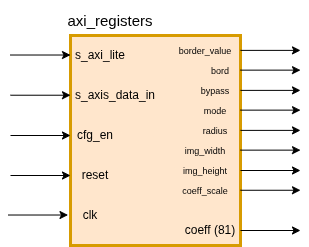

The diagram above was exported from draw.io. Its source (the exported page's mxGraphModel, read from the mxfile embedded in the PNG):
<mxGraphModel dx="648" dy="364" grid="1" gridSize="10" guides="1" tooltips="1" connect="1" arrows="1" fold="1" page="1" pageScale="1" pageWidth="850" pageHeight="1100" math="0" shadow="0">
  <root>
    <mxCell id="0" />
    <mxCell id="1" parent="0" />
    <mxCell id="ikCRGrK6K1fh0LDbryMo-2" parent="1" style="rounded=0;whiteSpace=wrap;html=1;strokeWidth=3;fillColor=#ffe6cc;strokeColor=#d79b00;" value="" vertex="1">
      <mxGeometry height="210" width="170" x="250" y="140" as="geometry" />
    </mxCell>
    <mxCell id="ikCRGrK6K1fh0LDbryMo-3" parent="1" style="text;html=1;whiteSpace=wrap;strokeColor=none;fillColor=none;align=center;verticalAlign=middle;rounded=0;strokeWidth=1;" value="&lt;font style=&quot;font-size: 15px;&quot;&gt;axi_registers&lt;/font&gt;" vertex="1">
      <mxGeometry height="40" width="80" x="250" y="105" as="geometry" />
    </mxCell>
    <mxCell id="ikCRGrK6K1fh0LDbryMo-4" edge="1" parent="1" style="endArrow=classic;html=1;rounded=0;" value="">
      <mxGeometry height="50" relative="1" width="50" as="geometry">
        <mxPoint x="190" y="159.52" as="sourcePoint" />
        <mxPoint x="250" y="159.52" as="targetPoint" />
      </mxGeometry>
    </mxCell>
    <mxCell id="ikCRGrK6K1fh0LDbryMo-5" edge="1" parent="1" style="endArrow=classic;html=1;rounded=0;" value="">
      <mxGeometry height="50" relative="1" width="50" as="geometry">
        <mxPoint x="190" y="199.72" as="sourcePoint" />
        <mxPoint x="250" y="199.72" as="targetPoint" />
      </mxGeometry>
    </mxCell>
    <mxCell id="ikCRGrK6K1fh0LDbryMo-6" edge="1" parent="1" style="endArrow=classic;html=1;rounded=0;" value="">
      <mxGeometry height="50" relative="1" width="50" as="geometry">
        <mxPoint x="420" y="275" as="sourcePoint" />
        <mxPoint x="480" y="275" as="targetPoint" />
      </mxGeometry>
    </mxCell>
    <mxCell id="ikCRGrK6K1fh0LDbryMo-9" parent="1" style="text;html=1;whiteSpace=wrap;strokeColor=none;fillColor=none;align=center;verticalAlign=middle;rounded=0;" value="s_axi_lite" vertex="1">
      <mxGeometry height="40" width="60" x="250" y="140" as="geometry" />
    </mxCell>
    <mxCell id="ikCRGrK6K1fh0LDbryMo-10" parent="1" style="text;html=1;whiteSpace=wrap;strokeColor=none;fillColor=none;align=center;verticalAlign=middle;rounded=0;" value="s_axis_data_in" vertex="1">
      <mxGeometry height="40" width="90" x="250" y="180" as="geometry" />
    </mxCell>
    <mxCell id="ikCRGrK6K1fh0LDbryMo-11" parent="1" style="text;html=1;whiteSpace=wrap;strokeColor=none;fillColor=none;align=center;verticalAlign=middle;rounded=0;" value="&lt;font style=&quot;font-size: 9px;&quot;&gt;border_value&lt;/font&gt;" vertex="1">
      <mxGeometry height="20" width="50" x="360" y="145" as="geometry" />
    </mxCell>
    <mxCell id="ikCRGrK6K1fh0LDbryMo-12" parent="1" style="text;html=1;whiteSpace=wrap;strokeColor=none;fillColor=none;align=center;verticalAlign=middle;rounded=0;" value="reset" vertex="1">
      <mxGeometry height="40" width="60" x="245" y="260" as="geometry" />
    </mxCell>
    <mxCell id="ikCRGrK6K1fh0LDbryMo-13" parent="1" style="text;html=1;whiteSpace=wrap;strokeColor=none;fillColor=none;align=center;verticalAlign=middle;rounded=0;" value="clk" vertex="1">
      <mxGeometry height="40" width="60" x="240" y="300" as="geometry" />
    </mxCell>
    <mxCell id="ikCRGrK6K1fh0LDbryMo-14" parent="1" style="text;html=1;whiteSpace=wrap;strokeColor=none;fillColor=none;align=center;verticalAlign=middle;rounded=0;" value="cfg_en" vertex="1">
      <mxGeometry height="40" width="50" x="250" y="220" as="geometry" />
    </mxCell>
    <mxCell id="ikCRGrK6K1fh0LDbryMo-16" parent="1" style="text;html=1;whiteSpace=wrap;strokeColor=none;fillColor=none;align=center;verticalAlign=middle;rounded=0;" value="&lt;font style=&quot;font-size: 9px;&quot;&gt;bord&lt;/font&gt;" vertex="1">
      <mxGeometry height="20" width="60" x="370" y="165" as="geometry" />
    </mxCell>
    <mxCell id="ikCRGrK6K1fh0LDbryMo-17" parent="1" style="text;html=1;whiteSpace=wrap;strokeColor=none;fillColor=none;align=center;verticalAlign=middle;rounded=0;" value="&lt;font style=&quot;font-size: 9px;&quot;&gt;bypass&lt;/font&gt;" vertex="1">
      <mxGeometry height="20" width="50" x="370" y="185" as="geometry" />
    </mxCell>
    <mxCell id="ikCRGrK6K1fh0LDbryMo-18" parent="1" style="text;html=1;whiteSpace=wrap;strokeColor=none;fillColor=none;align=center;verticalAlign=middle;rounded=0;" value="&lt;font style=&quot;font-size: 9px;&quot;&gt;mode&lt;/font&gt;" vertex="1">
      <mxGeometry height="20" width="50" x="370" y="205" as="geometry" />
    </mxCell>
    <mxCell id="ikCRGrK6K1fh0LDbryMo-19" parent="1" style="text;html=1;whiteSpace=wrap;strokeColor=none;fillColor=none;align=center;verticalAlign=middle;rounded=0;" value="&lt;font style=&quot;font-size: 9px;&quot;&gt;radius&lt;/font&gt;" vertex="1">
      <mxGeometry height="20" width="50" x="370" y="225" as="geometry" />
    </mxCell>
    <mxCell id="ikCRGrK6K1fh0LDbryMo-20" parent="1" style="text;html=1;whiteSpace=wrap;strokeColor=none;fillColor=none;align=center;verticalAlign=middle;rounded=0;" value="&lt;font style=&quot;font-size: 9px;&quot;&gt;img_width&lt;/font&gt;" vertex="1">
      <mxGeometry height="20" width="50" x="360" y="245" as="geometry" />
    </mxCell>
    <mxCell id="ikCRGrK6K1fh0LDbryMo-21" parent="1" style="text;html=1;whiteSpace=wrap;strokeColor=none;fillColor=none;align=center;verticalAlign=middle;rounded=0;" value="&lt;font style=&quot;font-size: 9px;&quot;&gt;img_height&lt;/font&gt;" vertex="1">
      <mxGeometry height="20" width="50" x="360" y="265" as="geometry" />
    </mxCell>
    <mxCell id="ikCRGrK6K1fh0LDbryMo-22" parent="1" style="text;html=1;whiteSpace=wrap;strokeColor=none;fillColor=none;align=center;verticalAlign=middle;rounded=0;" value="&lt;font style=&quot;font-size: 9px;&quot;&gt;coeff_scale&lt;/font&gt;" vertex="1">
      <mxGeometry height="20" width="50" x="360" y="285" as="geometry" />
    </mxCell>
    <mxCell id="ikCRGrK6K1fh0LDbryMo-23" edge="1" parent="1" style="endArrow=classic;html=1;rounded=0;" value="">
      <mxGeometry height="50" relative="1" width="50" as="geometry">
        <mxPoint x="190" y="240" as="sourcePoint" />
        <mxPoint x="250" y="240" as="targetPoint" />
      </mxGeometry>
    </mxCell>
    <mxCell id="ikCRGrK6K1fh0LDbryMo-24" edge="1" parent="1" style="endArrow=classic;html=1;rounded=0;" value="">
      <mxGeometry height="50" relative="1" width="50" as="geometry">
        <mxPoint x="420" y="294.76" as="sourcePoint" />
        <mxPoint x="480" y="294.76" as="targetPoint" />
      </mxGeometry>
    </mxCell>
    <mxCell id="ikCRGrK6K1fh0LDbryMo-25" edge="1" parent="1" style="endArrow=classic;html=1;rounded=0;" value="">
      <mxGeometry height="50" relative="1" width="50" as="geometry">
        <mxPoint x="420" y="234.88" as="sourcePoint" />
        <mxPoint x="480" y="234.88" as="targetPoint" />
      </mxGeometry>
    </mxCell>
    <mxCell id="ikCRGrK6K1fh0LDbryMo-26" edge="1" parent="1" style="endArrow=classic;html=1;rounded=0;" value="">
      <mxGeometry height="50" relative="1" width="50" as="geometry">
        <mxPoint x="420" y="254.64" as="sourcePoint" />
        <mxPoint x="480" y="254.64" as="targetPoint" />
      </mxGeometry>
    </mxCell>
    <mxCell id="ikCRGrK6K1fh0LDbryMo-27" edge="1" parent="1" style="endArrow=classic;html=1;rounded=0;" value="">
      <mxGeometry height="50" relative="1" width="50" as="geometry">
        <mxPoint x="420" y="194.88" as="sourcePoint" />
        <mxPoint x="480" y="194.88" as="targetPoint" />
      </mxGeometry>
    </mxCell>
    <mxCell id="ikCRGrK6K1fh0LDbryMo-28" edge="1" parent="1" style="endArrow=classic;html=1;rounded=0;" value="">
      <mxGeometry height="50" relative="1" width="50" as="geometry">
        <mxPoint x="420" y="214.64" as="sourcePoint" />
        <mxPoint x="480" y="214.64" as="targetPoint" />
      </mxGeometry>
    </mxCell>
    <mxCell id="ikCRGrK6K1fh0LDbryMo-29" edge="1" parent="1" style="endArrow=classic;html=1;rounded=0;" value="">
      <mxGeometry height="50" relative="1" width="50" as="geometry">
        <mxPoint x="420" y="154.88" as="sourcePoint" />
        <mxPoint x="480" y="154.88" as="targetPoint" />
      </mxGeometry>
    </mxCell>
    <mxCell id="ikCRGrK6K1fh0LDbryMo-30" edge="1" parent="1" style="endArrow=classic;html=1;rounded=0;" value="">
      <mxGeometry height="50" relative="1" width="50" as="geometry">
        <mxPoint x="420" y="174.64" as="sourcePoint" />
        <mxPoint x="480" y="174.64" as="targetPoint" />
      </mxGeometry>
    </mxCell>
    <mxCell id="ikCRGrK6K1fh0LDbryMo-31" edge="1" parent="1" style="endArrow=classic;html=1;rounded=0;" value="">
      <mxGeometry height="50" relative="1" width="50" as="geometry">
        <mxPoint x="420" y="335" as="sourcePoint" />
        <mxPoint x="480" y="335" as="targetPoint" />
      </mxGeometry>
    </mxCell>
    <mxCell id="ikCRGrK6K1fh0LDbryMo-32" parent="1" style="text;html=1;whiteSpace=wrap;strokeColor=none;fillColor=none;align=center;verticalAlign=middle;rounded=0;" value="&lt;font&gt;coeff (81)&lt;/font&gt;" vertex="1">
      <mxGeometry height="20" width="60" x="360" y="325" as="geometry" />
    </mxCell>
    <mxCell id="ikCRGrK6K1fh0LDbryMo-33" edge="1" parent="1" style="endArrow=classic;html=1;rounded=0;" value="">
      <mxGeometry height="50" relative="1" width="50" as="geometry">
        <mxPoint x="190" y="280" as="sourcePoint" />
        <mxPoint x="250" y="280" as="targetPoint" />
      </mxGeometry>
    </mxCell>
    <mxCell id="ikCRGrK6K1fh0LDbryMo-34" edge="1" parent="1" style="endArrow=classic;html=1;rounded=0;" value="">
      <mxGeometry height="50" relative="1" width="50" as="geometry">
        <mxPoint x="187.5" y="319.52" as="sourcePoint" />
        <mxPoint x="247.5" y="319.52" as="targetPoint" />
      </mxGeometry>
    </mxCell>
  </root>
</mxGraphModel>